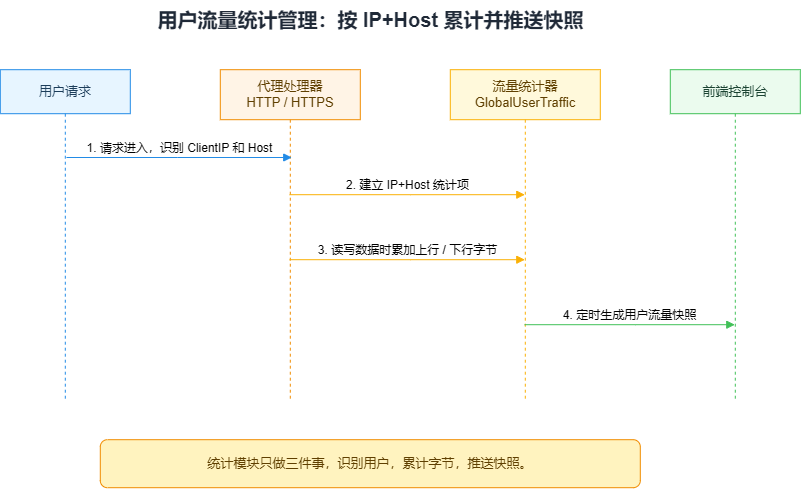

The diagram above was exported from draw.io. Its source (the exported page's mxGraphModel, read from the mxfile embedded in the PNG):
<mxGraphModel dx="1493" dy="170" grid="1" gridSize="10" guides="1" tooltips="1" connect="1" arrows="1" fold="1" page="1" pageScale="1" pageWidth="1280" pageHeight="700" math="0" shadow="0">
  <root>
    <mxCell id="0" />
    <mxCell id="1" parent="0" />
    <mxCell id="Vq-kH8So-ivbBea41N7G-15" parent="1" style="text;html=1;strokeColor=none;fillColor=none;align=center;verticalAlign=middle;fontSize=20;fontStyle=1;fontColor=#1f2937;" value="用户流量统计管理：按 IP+Host 累计并推送快照" vertex="1">
      <mxGeometry height="40" width="720" x="377.80003663897514" y="719.1999816894531" as="geometry" />
    </mxCell>
    <mxCell id="Vq-kH8So-ivbBea41N7G-16" parent="1" style="shape=umlLifeline;perimeter=lifelinePerimeter;whiteSpace=wrap;html=1;container=1;dropTarget=0;collapsible=0;recursiveResize=0;outlineConnect=0;portConstraint=eastwest;size=44;fillColor=#e7f5ff;strokeColor=#228be6;fontColor=#1c3d5a;fontSize=13;" value="用户请求" vertex="1">
      <mxGeometry height="330" width="130" x="367.80003663897514" y="789.1999816894531" as="geometry" />
    </mxCell>
    <mxCell id="Vq-kH8So-ivbBea41N7G-17" parent="1" style="shape=umlLifeline;perimeter=lifelinePerimeter;whiteSpace=wrap;html=1;container=1;dropTarget=0;collapsible=0;recursiveResize=0;outlineConnect=0;portConstraint=eastwest;size=50;fillColor=#fff4e6;strokeColor=#f08c00;fontColor=#5f3f00;fontSize=13;" value="代理处理器&#10;HTTP / HTTPS" vertex="1">
      <mxGeometry height="330" width="140" x="587.8000366389751" y="789.1999816894531" as="geometry" />
    </mxCell>
    <mxCell id="Vq-kH8So-ivbBea41N7G-18" parent="1" style="shape=umlLifeline;perimeter=lifelinePerimeter;whiteSpace=wrap;html=1;container=1;dropTarget=0;collapsible=0;recursiveResize=0;outlineConnect=0;portConstraint=eastwest;size=50;fillColor=#fff9db;strokeColor=#fab005;fontColor=#5f3f00;fontSize=13;" value="流量统计器&#10;GlobalUserTraffic" vertex="1">
      <mxGeometry height="330" width="150" x="817.8000366389751" y="789.1999816894531" as="geometry" />
    </mxCell>
    <mxCell id="Vq-kH8So-ivbBea41N7G-19" parent="1" style="shape=umlLifeline;perimeter=lifelinePerimeter;whiteSpace=wrap;html=1;container=1;dropTarget=0;collapsible=0;recursiveResize=0;outlineConnect=0;portConstraint=eastwest;size=44;fillColor=#ebfbee;strokeColor=#40c057;fontColor=#1b4332;fontSize=13;" value="前端控制台" vertex="1">
      <mxGeometry height="330" width="130" x="1037.8000366389751" y="789.1999816894531" as="geometry" />
    </mxCell>
    <mxCell id="Vq-kH8So-ivbBea41N7G-20" edge="1" parent="1" style="verticalAlign=bottom;edgeStyle=elbowEdgeStyle;elbow=vertical;curved=0;rounded=0;html=1;endArrow=block;strokeColor=#228be6;fontSize=12;" value="1. 请求进入，识别 ClientIP 和 Host">
      <mxGeometry relative="1" as="geometry">
        <Array as="points">
          <mxPoint x="544.7500366389752" y="876.9999816894531" />
        </Array>
        <mxPoint x="434.00003663897513" y="876.9999816894531" as="sourcePoint" />
        <mxPoint x="659.2500366389747" y="876.9999816894531" as="targetPoint" />
      </mxGeometry>
    </mxCell>
    <mxCell id="Vq-kH8So-ivbBea41N7G-21" edge="1" parent="1" source="Vq-kH8So-ivbBea41N7G-17" style="verticalAlign=bottom;edgeStyle=elbowEdgeStyle;elbow=vertical;curved=0;rounded=0;html=1;endArrow=block;strokeColor=#fab005;fontSize=12;" target="Vq-kH8So-ivbBea41N7G-18" value="2. 建立 IP+Host 统计项">
      <mxGeometry relative="1" as="geometry">
        <Array as="points">
          <mxPoint x="777.8000366389751" y="914.1999816894531" />
        </Array>
      </mxGeometry>
    </mxCell>
    <mxCell id="Vq-kH8So-ivbBea41N7G-22" edge="1" parent="1" source="Vq-kH8So-ivbBea41N7G-17" style="verticalAlign=bottom;edgeStyle=elbowEdgeStyle;elbow=vertical;curved=0;rounded=0;html=1;endArrow=block;strokeColor=#fab005;fontSize=12;" target="Vq-kH8So-ivbBea41N7G-18" value="3. 读写数据时累加上行 / 下行字节">
      <mxGeometry relative="1" as="geometry">
        <Array as="points">
          <mxPoint x="777.8000366389751" y="979.1999816894531" />
        </Array>
      </mxGeometry>
    </mxCell>
    <mxCell id="Vq-kH8So-ivbBea41N7G-23" edge="1" parent="1" source="Vq-kH8So-ivbBea41N7G-18" style="verticalAlign=bottom;edgeStyle=elbowEdgeStyle;elbow=vertical;curved=0;rounded=0;html=1;endArrow=block;strokeColor=#40c057;fontSize=12;" target="Vq-kH8So-ivbBea41N7G-19" value="4. 定时生成用户流量快照">
      <mxGeometry relative="1" as="geometry">
        <Array as="points">
          <mxPoint x="1002.8000366389751" y="1044.1999816894531" />
        </Array>
      </mxGeometry>
    </mxCell>
    <mxCell id="Vq-kH8So-ivbBea41N7G-24" parent="1" style="rounded=1;whiteSpace=wrap;html=1;fillColor=#fff3bf;strokeColor=#f08c00;fontColor=#5f3f00;fontSize=13;" value="统计模块只做三件事，识别用户，累计字节，推送快照。" vertex="1">
      <mxGeometry height="48" width="540" x="467.80003663897514" y="1159.1999816894531" as="geometry" />
    </mxCell>
  </root>
</mxGraphModel>